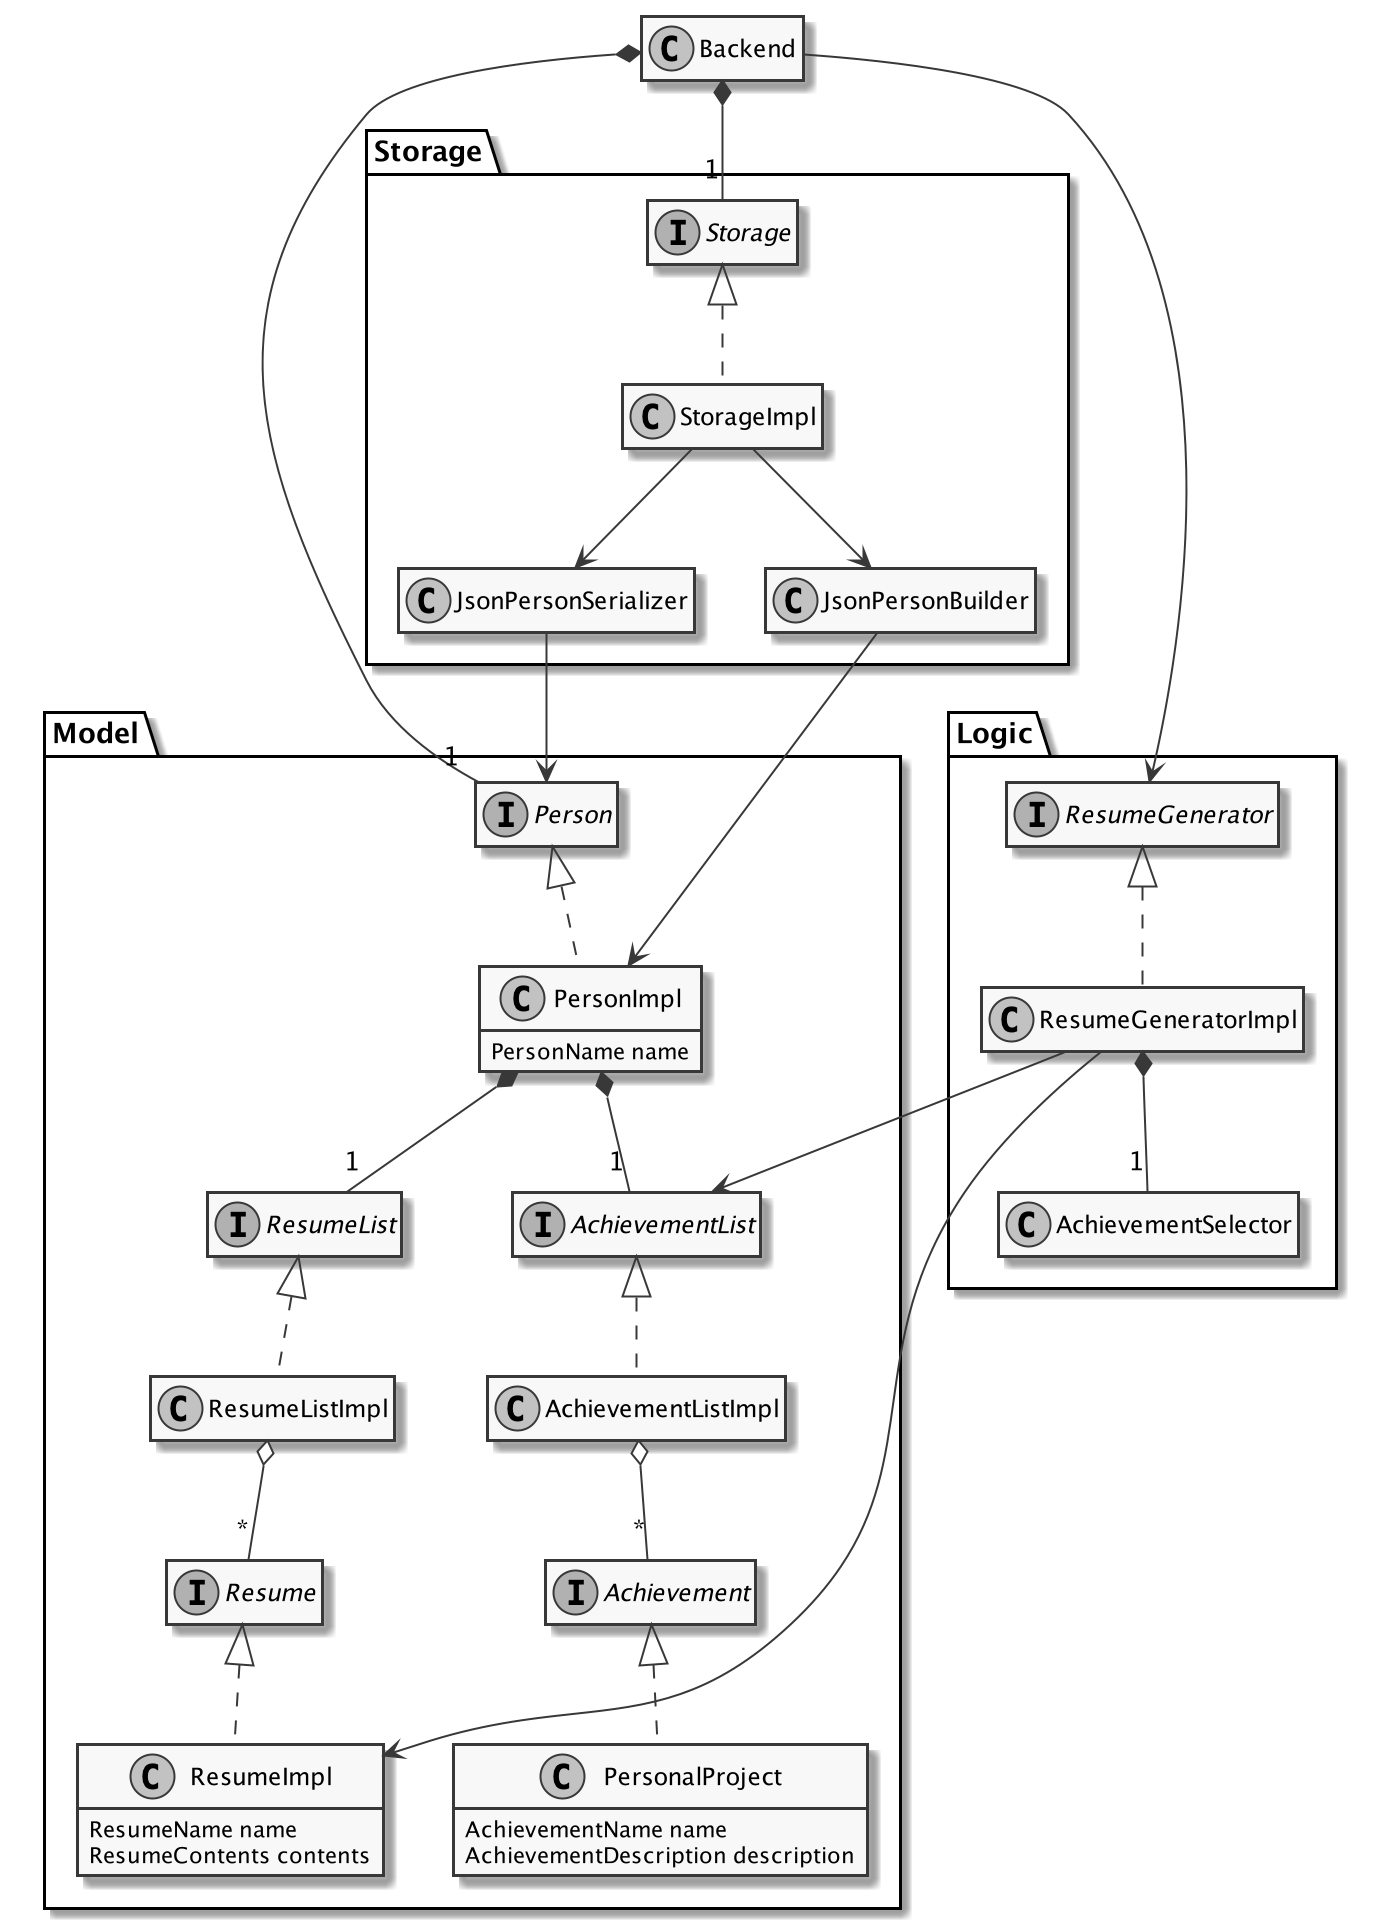

The diagram above was rendered by PlantUML. Its source (embedded in the PNG):
@startuml

skinparam monochrome true
hide empty members

class Backend
Backend --> Logic.ResumeGenerator
Backend *-- "1" Model.Person
Backend *-- "1" Storage.Storage

namespace Storage {

interface Storage
class StorageImpl
Storage <|.. StorageImpl

class JsonPersonSerializer
StorageImpl --> JsonPersonSerializer
JsonPersonSerializer --> Model.Person

class JsonPersonBuilder
StorageImpl --> JsonPersonBuilder
JsonPersonBuilder --> Model.PersonImpl

}

namespace Logic {

interface ResumeGenerator
class ResumeGeneratorImpl
class AchievementSelector

ResumeGenerator <|.. ResumeGeneratorImpl
ResumeGeneratorImpl *-- "1" AchievementSelector
ResumeGeneratorImpl --> Model.ResumeImpl
ResumeGeneratorImpl --> Model.AchievementList
}

namespace Model {

interface Person
class PersonImpl {
    PersonName name
}
Person <|.. PersonImpl
PersonImpl *-- "1" AchievementList
PersonImpl *-- "1" ResumeList

interface Achievement
class PersonalProject {
    AchievementName name
    AchievementDescription description
}
interface AchievementList
class AchievementListImpl
Achievement <|.. PersonalProject
AchievementList <|.. AchievementListImpl
AchievementListImpl o-- "*" Achievement

interface Resume
class ResumeImpl {
    ResumeName name
    ResumeContents contents
}
interface ResumeList
class ResumeListImpl
Resume <|.. ResumeImpl
ResumeList <|.. ResumeListImpl
ResumeListImpl o-- "*" Resume

}

@enduml